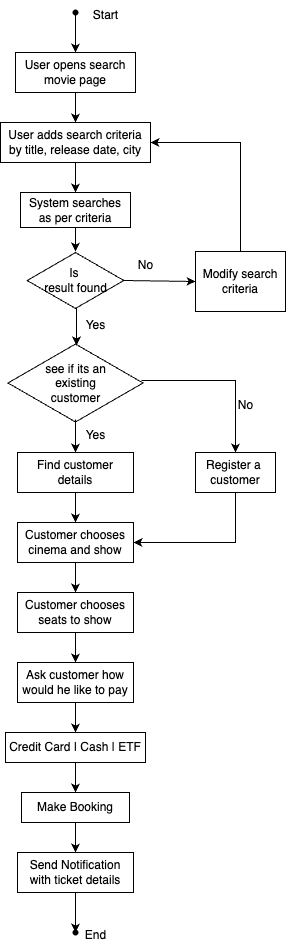

The diagram above was exported from draw.io. Its source (the exported page's mxGraphModel, read from the mxfile embedded in the PNG):
<mxGraphModel dx="1234" dy="756" grid="1" gridSize="10" guides="1" tooltips="1" connect="1" arrows="1" fold="1" page="1" pageScale="1" pageWidth="827" pageHeight="1169" math="0" shadow="0">
  <root>
    <mxCell id="0" />
    <mxCell id="1" parent="0" />
    <mxCell id="97w3G_yYXKKbGmSe688P-1" value="" style="shape=waypoint;sketch=0;fillStyle=solid;size=6;pointerEvents=1;points=[];fillColor=none;resizable=0;rotatable=0;perimeter=centerPerimeter;snapToPoint=1;" vertex="1" parent="1">
      <mxGeometry x="380" y="70" width="20" height="20" as="geometry" />
    </mxCell>
    <mxCell id="97w3G_yYXKKbGmSe688P-2" value="" style="endArrow=classic;html=1;rounded=0;exitX=0.95;exitY=0.5;exitDx=0;exitDy=0;exitPerimeter=0;" edge="1" parent="1" source="97w3G_yYXKKbGmSe688P-1">
      <mxGeometry width="50" height="50" relative="1" as="geometry">
        <mxPoint x="390" y="420" as="sourcePoint" />
        <mxPoint x="390" y="120" as="targetPoint" />
      </mxGeometry>
    </mxCell>
    <mxCell id="97w3G_yYXKKbGmSe688P-3" value="User opens search movie page" style="rounded=0;whiteSpace=wrap;html=1;" vertex="1" parent="1">
      <mxGeometry x="330" y="120" width="120" height="40" as="geometry" />
    </mxCell>
    <mxCell id="97w3G_yYXKKbGmSe688P-4" value="User adds search criteria by title, release date, city&lt;span style=&quot;color: rgba(0, 0, 0, 0); font-family: monospace; font-size: 0px; text-align: start; text-wrap-mode: nowrap;&quot;&gt;%3CmxGraphModel%3E%3Croot%3E%3CmxCell%20id%3D%220%22%2F%3E%3CmxCell%20id%3D%221%22%20parent%3D%220%22%2F%3E%3CmxCell%20id%3D%222%22%20value%3D%22User%20opens%20search%20movie%20page%22%20style%3D%22rounded%3D0%3BwhiteSpace%3Dwrap%3Bhtml%3D1%3B%22%20vertex%3D%221%22%20parent%3D%221%22%3E%3CmxGeometry%20x%3D%22350%22%20y%3D%22360%22%20width%3D%22120%22%20height%3D%2260%22%20as%3D%22geometry%22%2F%3E%3C%2FmxCell%3E%3C%2Froot%3E%3C%2FmxGraphModel%3E&lt;/span&gt;" style="rounded=0;whiteSpace=wrap;html=1;" vertex="1" parent="1">
      <mxGeometry x="315" y="190" width="150" height="40" as="geometry" />
    </mxCell>
    <mxCell id="97w3G_yYXKKbGmSe688P-5" value="System searches as per criteria" style="rounded=0;whiteSpace=wrap;html=1;" vertex="1" parent="1">
      <mxGeometry x="335" y="260" width="110" height="35" as="geometry" />
    </mxCell>
    <mxCell id="97w3G_yYXKKbGmSe688P-6" value="Modify search criteria" style="rounded=0;whiteSpace=wrap;html=1;" vertex="1" parent="1">
      <mxGeometry x="510" y="319" width="90" height="60" as="geometry" />
    </mxCell>
    <mxCell id="97w3G_yYXKKbGmSe688P-7" value="" style="endArrow=classic;html=1;rounded=0;exitX=0.5;exitY=1;exitDx=0;exitDy=0;entryX=0.5;entryY=0;entryDx=0;entryDy=0;" edge="1" parent="1" source="97w3G_yYXKKbGmSe688P-3" target="97w3G_yYXKKbGmSe688P-4">
      <mxGeometry width="50" height="50" relative="1" as="geometry">
        <mxPoint x="390" y="420" as="sourcePoint" />
        <mxPoint x="440" y="370" as="targetPoint" />
      </mxGeometry>
    </mxCell>
    <mxCell id="97w3G_yYXKKbGmSe688P-8" value="" style="endArrow=classic;html=1;rounded=0;exitX=0.5;exitY=1;exitDx=0;exitDy=0;entryX=0.5;entryY=0;entryDx=0;entryDy=0;" edge="1" parent="1" source="97w3G_yYXKKbGmSe688P-4" target="97w3G_yYXKKbGmSe688P-5">
      <mxGeometry width="50" height="50" relative="1" as="geometry">
        <mxPoint x="390" y="420" as="sourcePoint" />
        <mxPoint x="440" y="370" as="targetPoint" />
      </mxGeometry>
    </mxCell>
    <mxCell id="97w3G_yYXKKbGmSe688P-9" value="Is&amp;nbsp;&lt;div&gt;result&amp;nbsp;&lt;span style=&quot;background-color: transparent; color: light-dark(rgb(0, 0, 0), rgb(255, 255, 255));&quot;&gt;found&lt;/span&gt;&lt;/div&gt;" style="html=1;whiteSpace=wrap;aspect=fixed;shape=isoRectangle;" vertex="1" parent="1">
      <mxGeometry x="341.66" y="319" width="96.67" height="58" as="geometry" />
    </mxCell>
    <mxCell id="97w3G_yYXKKbGmSe688P-10" value="Find customer details" style="rounded=0;whiteSpace=wrap;html=1;" vertex="1" parent="1">
      <mxGeometry x="332" y="520" width="116" height="40" as="geometry" />
    </mxCell>
    <mxCell id="97w3G_yYXKKbGmSe688P-11" value="see if its an&lt;div&gt;&amp;nbsp;existing&amp;nbsp;&lt;/div&gt;&lt;div&gt;customer&lt;/div&gt;" style="html=1;whiteSpace=wrap;aspect=fixed;shape=isoRectangle;" vertex="1" parent="1">
      <mxGeometry x="322.5" y="410" width="135" height="81" as="geometry" />
    </mxCell>
    <mxCell id="97w3G_yYXKKbGmSe688P-12" value="" style="endArrow=classic;html=1;rounded=0;exitX=0.5;exitY=1;exitDx=0;exitDy=0;" edge="1" parent="1" source="97w3G_yYXKKbGmSe688P-5" target="97w3G_yYXKKbGmSe688P-9">
      <mxGeometry width="50" height="50" relative="1" as="geometry">
        <mxPoint x="390" y="420" as="sourcePoint" />
        <mxPoint x="440" y="370" as="targetPoint" />
      </mxGeometry>
    </mxCell>
    <mxCell id="97w3G_yYXKKbGmSe688P-14" value="" style="endArrow=classic;html=1;rounded=0;exitX=0.51;exitY=0.966;exitDx=0;exitDy=0;exitPerimeter=0;entryX=0.507;entryY=0.037;entryDx=0;entryDy=0;entryPerimeter=0;" edge="1" parent="1" source="97w3G_yYXKKbGmSe688P-9" target="97w3G_yYXKKbGmSe688P-11">
      <mxGeometry width="50" height="50" relative="1" as="geometry">
        <mxPoint x="390" y="420" as="sourcePoint" />
        <mxPoint x="440" y="370" as="targetPoint" />
      </mxGeometry>
    </mxCell>
    <mxCell id="97w3G_yYXKKbGmSe688P-15" value="" style="endArrow=classic;html=1;rounded=0;" edge="1" parent="1" target="97w3G_yYXKKbGmSe688P-10">
      <mxGeometry width="50" height="50" relative="1" as="geometry">
        <mxPoint x="390" y="487" as="sourcePoint" />
        <mxPoint x="440" y="370" as="targetPoint" />
      </mxGeometry>
    </mxCell>
    <mxCell id="97w3G_yYXKKbGmSe688P-16" value="" style="endArrow=classic;html=1;rounded=0;entryX=0;entryY=0.5;entryDx=0;entryDy=0;exitX=0.997;exitY=0.5;exitDx=0;exitDy=0;exitPerimeter=0;" edge="1" parent="1" source="97w3G_yYXKKbGmSe688P-9" target="97w3G_yYXKKbGmSe688P-6">
      <mxGeometry width="50" height="50" relative="1" as="geometry">
        <mxPoint x="390" y="420" as="sourcePoint" />
        <mxPoint x="440" y="370" as="targetPoint" />
      </mxGeometry>
    </mxCell>
    <mxCell id="97w3G_yYXKKbGmSe688P-17" value="Start" style="text;html=1;align=center;verticalAlign=middle;resizable=0;points=[];autosize=1;strokeColor=none;fillColor=none;" vertex="1" parent="1">
      <mxGeometry x="395" y="68" width="50" height="30" as="geometry" />
    </mxCell>
    <mxCell id="97w3G_yYXKKbGmSe688P-18" value="Register a&amp;nbsp;&lt;div&gt;customer&lt;/div&gt;" style="rounded=0;whiteSpace=wrap;html=1;" vertex="1" parent="1">
      <mxGeometry x="510" y="520" width="80" height="40" as="geometry" />
    </mxCell>
    <mxCell id="97w3G_yYXKKbGmSe688P-19" value="Customer chooses cinema and show" style="rounded=0;whiteSpace=wrap;html=1;" vertex="1" parent="1">
      <mxGeometry x="332" y="590" width="116" height="40" as="geometry" />
    </mxCell>
    <mxCell id="97w3G_yYXKKbGmSe688P-20" value="Customer chooses seats to show" style="rounded=0;whiteSpace=wrap;html=1;" vertex="1" parent="1">
      <mxGeometry x="332" y="660" width="116" height="40" as="geometry" />
    </mxCell>
    <mxCell id="97w3G_yYXKKbGmSe688P-21" value="No" style="text;html=1;align=center;verticalAlign=middle;resizable=0;points=[];autosize=1;strokeColor=none;fillColor=none;" vertex="1" parent="1">
      <mxGeometry x="440" y="318" width="40" height="30" as="geometry" />
    </mxCell>
    <mxCell id="97w3G_yYXKKbGmSe688P-22" value="" style="endArrow=classic;html=1;rounded=0;exitX=0.5;exitY=0;exitDx=0;exitDy=0;entryX=1;entryY=0.5;entryDx=0;entryDy=0;" edge="1" parent="1" source="97w3G_yYXKKbGmSe688P-6" target="97w3G_yYXKKbGmSe688P-4">
      <mxGeometry width="50" height="50" relative="1" as="geometry">
        <mxPoint x="390" y="420" as="sourcePoint" />
        <mxPoint x="440" y="370" as="targetPoint" />
        <Array as="points">
          <mxPoint x="555" y="210" />
        </Array>
      </mxGeometry>
    </mxCell>
    <mxCell id="97w3G_yYXKKbGmSe688P-23" value="Yes" style="text;html=1;align=center;verticalAlign=middle;resizable=0;points=[];autosize=1;strokeColor=none;fillColor=none;" vertex="1" parent="1">
      <mxGeometry x="390" y="378" width="40" height="30" as="geometry" />
    </mxCell>
    <mxCell id="97w3G_yYXKKbGmSe688P-24" value="Yes" style="text;html=1;align=center;verticalAlign=middle;resizable=0;points=[];autosize=1;strokeColor=none;fillColor=none;" vertex="1" parent="1">
      <mxGeometry x="390" y="488" width="40" height="30" as="geometry" />
    </mxCell>
    <mxCell id="97w3G_yYXKKbGmSe688P-25" value="" style="endArrow=classic;html=1;rounded=0;exitX=0.989;exitY=0.469;exitDx=0;exitDy=0;exitPerimeter=0;entryX=0.5;entryY=0;entryDx=0;entryDy=0;" edge="1" parent="1" source="97w3G_yYXKKbGmSe688P-11" target="97w3G_yYXKKbGmSe688P-18">
      <mxGeometry width="50" height="50" relative="1" as="geometry">
        <mxPoint x="390" y="550" as="sourcePoint" />
        <mxPoint x="440" y="500" as="targetPoint" />
        <Array as="points">
          <mxPoint x="550" y="448" />
        </Array>
      </mxGeometry>
    </mxCell>
    <mxCell id="97w3G_yYXKKbGmSe688P-26" value="No" style="text;html=1;align=center;verticalAlign=middle;resizable=0;points=[];autosize=1;strokeColor=none;fillColor=none;" vertex="1" parent="1">
      <mxGeometry x="540" y="458" width="40" height="30" as="geometry" />
    </mxCell>
    <mxCell id="97w3G_yYXKKbGmSe688P-27" value="" style="endArrow=classic;html=1;rounded=0;exitX=0.5;exitY=1;exitDx=0;exitDy=0;" edge="1" parent="1" source="97w3G_yYXKKbGmSe688P-10" target="97w3G_yYXKKbGmSe688P-19">
      <mxGeometry width="50" height="50" relative="1" as="geometry">
        <mxPoint x="390" y="550" as="sourcePoint" />
        <mxPoint x="440" y="500" as="targetPoint" />
      </mxGeometry>
    </mxCell>
    <mxCell id="97w3G_yYXKKbGmSe688P-28" value="" style="endArrow=classic;html=1;rounded=0;exitX=0.5;exitY=1;exitDx=0;exitDy=0;entryX=1;entryY=0.5;entryDx=0;entryDy=0;" edge="1" parent="1" source="97w3G_yYXKKbGmSe688P-18" target="97w3G_yYXKKbGmSe688P-19">
      <mxGeometry width="50" height="50" relative="1" as="geometry">
        <mxPoint x="390" y="550" as="sourcePoint" />
        <mxPoint x="440" y="500" as="targetPoint" />
        <Array as="points">
          <mxPoint x="550" y="610" />
        </Array>
      </mxGeometry>
    </mxCell>
    <mxCell id="97w3G_yYXKKbGmSe688P-29" value="Ask customer how would he like to pay" style="rounded=0;whiteSpace=wrap;html=1;" vertex="1" parent="1">
      <mxGeometry x="332" y="730" width="116" height="40" as="geometry" />
    </mxCell>
    <mxCell id="97w3G_yYXKKbGmSe688P-30" value="Credit Card | Cash | ETF" style="rounded=0;whiteSpace=wrap;html=1;" vertex="1" parent="1">
      <mxGeometry x="320" y="800" width="140" height="30" as="geometry" />
    </mxCell>
    <mxCell id="97w3G_yYXKKbGmSe688P-31" value="" style="endArrow=classic;html=1;rounded=0;exitX=0.5;exitY=1;exitDx=0;exitDy=0;entryX=0.5;entryY=0;entryDx=0;entryDy=0;" edge="1" parent="1" source="97w3G_yYXKKbGmSe688P-19" target="97w3G_yYXKKbGmSe688P-20">
      <mxGeometry width="50" height="50" relative="1" as="geometry">
        <mxPoint x="390" y="550" as="sourcePoint" />
        <mxPoint x="440" y="500" as="targetPoint" />
      </mxGeometry>
    </mxCell>
    <mxCell id="97w3G_yYXKKbGmSe688P-32" value="" style="endArrow=classic;html=1;rounded=0;exitX=0.5;exitY=1;exitDx=0;exitDy=0;" edge="1" parent="1" source="97w3G_yYXKKbGmSe688P-20" target="97w3G_yYXKKbGmSe688P-29">
      <mxGeometry width="50" height="50" relative="1" as="geometry">
        <mxPoint x="390" y="550" as="sourcePoint" />
        <mxPoint x="440" y="500" as="targetPoint" />
      </mxGeometry>
    </mxCell>
    <mxCell id="97w3G_yYXKKbGmSe688P-33" value="" style="endArrow=classic;html=1;rounded=0;exitX=0.5;exitY=1;exitDx=0;exitDy=0;" edge="1" parent="1" source="97w3G_yYXKKbGmSe688P-29" target="97w3G_yYXKKbGmSe688P-30">
      <mxGeometry width="50" height="50" relative="1" as="geometry">
        <mxPoint x="390" y="550" as="sourcePoint" />
        <mxPoint x="440" y="500" as="targetPoint" />
      </mxGeometry>
    </mxCell>
    <mxCell id="97w3G_yYXKKbGmSe688P-34" value="Make Booking" style="rounded=0;whiteSpace=wrap;html=1;" vertex="1" parent="1">
      <mxGeometry x="336" y="860" width="108" height="30" as="geometry" />
    </mxCell>
    <mxCell id="97w3G_yYXKKbGmSe688P-35" value="Send Notification with ticket details" style="rounded=0;whiteSpace=wrap;html=1;" vertex="1" parent="1">
      <mxGeometry x="332" y="920" width="116" height="40" as="geometry" />
    </mxCell>
    <mxCell id="97w3G_yYXKKbGmSe688P-36" value="" style="endArrow=classic;html=1;rounded=0;exitX=0.5;exitY=1;exitDx=0;exitDy=0;entryX=0.5;entryY=0;entryDx=0;entryDy=0;" edge="1" parent="1" source="97w3G_yYXKKbGmSe688P-30" target="97w3G_yYXKKbGmSe688P-34">
      <mxGeometry width="50" height="50" relative="1" as="geometry">
        <mxPoint x="390" y="690" as="sourcePoint" />
        <mxPoint x="440" y="640" as="targetPoint" />
      </mxGeometry>
    </mxCell>
    <mxCell id="97w3G_yYXKKbGmSe688P-37" value="" style="endArrow=classic;html=1;rounded=0;exitX=0.5;exitY=1;exitDx=0;exitDy=0;entryX=0.5;entryY=0;entryDx=0;entryDy=0;" edge="1" parent="1" source="97w3G_yYXKKbGmSe688P-34" target="97w3G_yYXKKbGmSe688P-35">
      <mxGeometry width="50" height="50" relative="1" as="geometry">
        <mxPoint x="390" y="690" as="sourcePoint" />
        <mxPoint x="440" y="640" as="targetPoint" />
      </mxGeometry>
    </mxCell>
    <mxCell id="97w3G_yYXKKbGmSe688P-38" value="" style="endArrow=classic;html=1;rounded=0;exitDx=0;exitDy=0;" edge="1" parent="1" source="97w3G_yYXKKbGmSe688P-39">
      <mxGeometry width="50" height="50" relative="1" as="geometry">
        <mxPoint x="390" y="690" as="sourcePoint" />
        <mxPoint x="390" y="1000" as="targetPoint" />
      </mxGeometry>
    </mxCell>
    <mxCell id="97w3G_yYXKKbGmSe688P-40" value="" style="endArrow=classic;html=1;rounded=0;exitX=0.5;exitY=1;exitDx=0;exitDy=0;" edge="1" parent="1" source="97w3G_yYXKKbGmSe688P-35" target="97w3G_yYXKKbGmSe688P-39">
      <mxGeometry width="50" height="50" relative="1" as="geometry">
        <mxPoint x="390" y="960" as="sourcePoint" />
        <mxPoint x="390" y="1000" as="targetPoint" />
      </mxGeometry>
    </mxCell>
    <mxCell id="97w3G_yYXKKbGmSe688P-39" value="" style="shape=waypoint;sketch=0;fillStyle=solid;size=6;pointerEvents=1;points=[];fillColor=none;resizable=0;rotatable=0;perimeter=centerPerimeter;snapToPoint=1;" vertex="1" parent="1">
      <mxGeometry x="380" y="990" width="20" height="20" as="geometry" />
    </mxCell>
    <mxCell id="97w3G_yYXKKbGmSe688P-41" value="End" style="text;html=1;align=center;verticalAlign=middle;resizable=0;points=[];autosize=1;strokeColor=none;fillColor=none;" vertex="1" parent="1">
      <mxGeometry x="390" y="988" width="40" height="30" as="geometry" />
    </mxCell>
  </root>
</mxGraphModel>